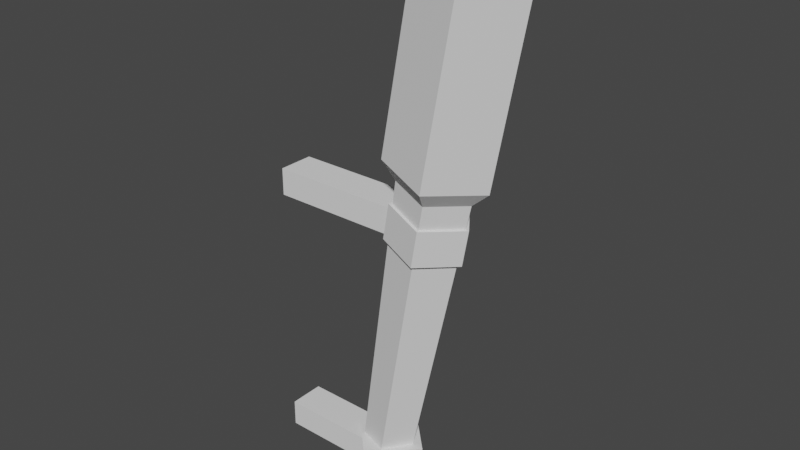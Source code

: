 # Source: torch.blend  (saved by Blender 2.91.10; exported with 4.5.12 LTS)
import bpy
from mathutils import Matrix  # noqa: F401  (used for matrix-valued properties, if any)

bpy.ops.wm.read_factory_settings(use_empty=True)
scene = bpy.context.scene
scene.name = 'Scene'

# ---- collections
col_collection = bpy.data.collections.new('Collection'); scene.collection.children.link(col_collection)

# ---- world
world_world = bpy.data.worlds.new('World'); scene.world = world_world
world_world.use_nodes = True; world_world.node_tree.nodes.clear()
_N = world_world.node_tree.nodes; _L = world_world.node_tree.links
n0 = _N.new('ShaderNodeOutputWorld'); n0.name = 'World Output'; n0.location = (300, 300)
n1 = _N.new('ShaderNodeBackground'); n1.name = 'Background'; n1.location = (10, 300)
n1.inputs[0].default_value = (0.05088, 0.05088, 0.05088, 1.0)
_L.new(n1.outputs[0], n0.inputs[0])
n0.is_active_output = True
world_world.color = (0.05088, 0.05088, 0.05088)
world_world.use_sun_shadow = False
world_world.sun_shadow_jitter_overblur = 0.0

# ---- meshes
me_circle = bpy.data.meshes.new('Circle')
me_circle.from_pydata([(5.684e-14, -1.273, 0.02493), (-0.9511, -1.952, 0.1502), (-0.5878, -3.052, 0.353), (0.5878, -3.052, 0.353), (0.9511, -1.952, 0.1502), (-1.32, 0.2278, 11.31), (-2.021e-08, 1.171, 11.14), (-0.8155, -1.298, 11.59), (0.8155, -1.298, 11.59), (1.32, 0.2278, 11.31), (-0.7016, -2.175, 5.973), (-1.135, -0.8621, 5.731), (-1.01e-08, -0.05099, 5.582), (1.135, -0.8621, 5.731), (0.7016, -2.175, 5.973)], [], [(1, 0, 4, 3, 2), (11, 10, 7, 5), (13, 12, 6, 9), (10, 14, 8, 7), (12, 11, 5, 6), (14, 13, 9, 8), (3, 4, 13, 14), (0, 1, 11, 12), (2, 3, 14, 10), (4, 0, 12, 13), (1, 2, 10, 11)])
_uv = me_circle.uv_layers.new(name='UVMap')
_uv.uv.foreach_set('vector', [0.0, 0.0, 0.0, 0.0, 0.0, 0.0, 0.0, 0.0, 0.0, 0.0, 0.0, 0.0, 0.0, 0.0, 0.0, 0.0, 0.0, 0.0, 0.0, 0.0, 0.0, 0.0, 0.0, 0.0, 0.0, 0.0, 0.0, 0.0, 0.0, 0.0, 0.0, 0.0, 0.0, 0.0, 0.0, 0.0, 0.0, 0.0, 0.0, 0.0, 0.0, 0.0, 0.0, 0.0, 0.0, 0.0, 0.0, 0.0, 0.0, 0.0, 0.0, 0.0, 0.0, 0.0, 0.0, 0.0, 0.0, 0.0, 0.0, 0.0, 0.0, 0.0, 0.0, 0.0, 0.0, 0.0, 0.0, 0.0, 0.0, 0.0, 0.0, 0.0, 0.0, 0.0, 0.0, 0.0, 0.0, 0.0, 0.0, 0.0, 0.0, 0.0, 0.0, 0.0, 0.0, 0.0, 0.0, 0.0, 0.0, 0.0])
me_circle.use_remesh_fix_poles = True
me_circle.use_remesh_preserve_attributes = False
me_circle.use_mirror_vertex_groups = False
me_circle.update()
me_circle_001 = bpy.data.meshes.new('Circle.001')
me_circle_001.from_pydata([(4.062e-17, 0.9785, 0.1829), (-1.0, -0.02152, 0.1829), (8.742e-08, -1.022, 0.1829), (1.0, -0.02152, 0.1829), (-0.8774, -0.02152, -0.3443), (1.826e-09, 0.8559, -0.3443), (7.853e-08, -0.899, -0.3443), (0.8774, -0.02152, -0.3443), (-0.8774, -0.02152, -0.7101), (1.826e-09, 0.8559, -0.7101), (7.853e-08, -0.899, -0.7101), (0.8774, -0.02152, -0.7101), (0.4411, -0.292, 0.01334), (0.4411, -0.292, -0.6575), (0.4411, -2.895, 0.01334), (0.4411, -2.895, -0.6575), (-0.4445, -0.292, 0.01334), (-0.4445, -0.292, -0.6575), (-0.4445, -2.895, 0.01334), (-0.4445, -2.895, -0.6575), (-0.5743, 0.2698, 5.886), (-0.9257, 1.334, 5.69), (-0.005605, 1.991, 5.568), (0.9145, 1.334, 5.69), (0.5631, 0.2698, 5.886), (-0.5743, 0.4268, 6.79), (-0.9257, 1.49, 6.594), (-0.005605, 2.148, 6.472), (0.9145, 1.49, 6.594), (0.5631, 0.4268, 6.79), (0.4411, 0.6794, 6.613), (0.4411, 0.6794, 5.942), (0.4411, -2.895, 6.613), (0.4411, -2.895, 5.942), (-0.4445, 0.6794, 6.613), (-0.4445, 0.6794, 5.942), (-0.4445, -2.895, 6.613), (-0.4445, -2.895, 5.942)], [], [(1, 2, 3, 0), (6, 10, 11, 7), (1, 4, 6, 2), (2, 6, 7, 3), (0, 5, 4, 1), (3, 7, 5, 0), (8, 9, 11, 10), (5, 9, 8, 4), (7, 11, 9, 5), (4, 8, 10, 6), (12, 14, 15, 13), (14, 18, 19, 15), (18, 16, 17, 19), (16, 12, 13, 17), (14, 12, 16, 18), (19, 17, 13, 15), (21, 20, 25, 26), (20, 24, 29, 25), (24, 23, 28, 29), (23, 22, 27, 28), (22, 21, 26, 27), (23, 24, 20, 21, 22), (28, 27, 26, 25, 29), (30, 32, 33, 31), (32, 36, 37, 33), (36, 34, 35, 37), (34, 30, 31, 35), (32, 30, 34, 36), (37, 35, 31, 33)])
_uv = me_circle_001.uv_layers.new(name='UVMap')
_uv.uv.foreach_set('vector', [0.0, 0.0, 0.0, 0.0, 0.0, 0.0, 0.0, 0.0, 0.0, 0.0, 0.0, 0.0, 0.0, 0.0, 0.0, 0.0, 0.0, 0.0, 0.0, 0.0, 0.0, 0.0, 0.0, 0.0, 0.0, 0.0, 0.0, 0.0, 0.0, 0.0, 0.0, 0.0, 0.0, 0.0, 0.0, 0.0, 0.0, 0.0, 0.0, 0.0, 0.0, 0.0, 0.0, 0.0, 0.0, 0.0, 0.0, 0.0, 0.0, 0.0, 0.0, 0.0, 0.0, 0.0, 0.0, 0.0, 0.0, 0.0, 0.0, 0.0, 0.0, 0.0, 0.0, 0.0, 0.0, 0.0, 0.0, 0.0, 0.0, 0.0, 0.0, 0.0, 0.0, 0.0, 0.0, 0.0, 0.0, 0.0, 0.0, 0.0, 0.375, 0.0, 0.375, 0.25, 0.625, 0.25, 0.625, 0.0, 0.375, 0.25, 0.375, 0.5, 0.625, 0.5, 0.625, 0.25, 0.375, 0.5, 0.375, 0.75, 0.625, 0.75, 0.625, 0.5, 0.375, 0.75, 0.375, 1.0, 0.625, 1.0, 0.625, 0.75, 0.125, 0.5, 0.125, 0.75, 0.375, 0.75, 0.375, 0.5, 0.625, 0.5, 0.625, 0.75, 0.875, 0.75, 0.875, 0.5, 0.0, 0.0, 0.0, 0.0, 0.0, 0.0, 0.0, 0.0, 0.0, 0.0, 0.0, 0.0, 0.0, 0.0, 0.0, 0.0, 0.0, 0.0, 0.0, 0.0, 0.0, 0.0, 0.0, 0.0, 0.0, 0.0, 0.0, 0.0, 0.0, 0.0, 0.0, 0.0, 0.0, 0.0, 0.0, 0.0, 0.0, 0.0, 0.0, 0.0, 0.0, 0.0, 0.0, 0.0, 0.0, 0.0, 0.0, 0.0, 0.0, 0.0, 0.0, 0.0, 0.0, 0.0, 0.0, 0.0, 0.0, 0.0, 0.0, 0.0, 0.375, 0.0, 0.375, 0.25, 0.625, 0.25, 0.625, 0.0, 0.375, 0.25, 0.375, 0.5, 0.625, 0.5, 0.625, 0.25, 0.375, 0.5, 0.375, 0.75, 0.625, 0.75, 0.625, 0.5, 0.375, 0.75, 0.375, 1.0, 0.625, 1.0, 0.625, 0.75, 0.125, 0.5, 0.125, 0.75, 0.375, 0.75, 0.375, 0.5, 0.625, 0.5, 0.625, 0.75, 0.875, 0.75, 0.875, 0.5])
me_circle_001.use_remesh_fix_poles = True
me_circle_001.use_remesh_preserve_attributes = False
me_circle_001.use_mirror_vertex_groups = False
me_circle_001.update()
me_circle_003 = bpy.data.meshes.new('Circle.003')
me_circle_003.from_pydata([(-1.32, 0.2278, 11.31), (-2.021e-08, 1.171, 11.14), (-0.8155, -1.298, 11.59), (0.8155, -1.298, 11.59), (1.32, 0.2278, 11.31), (-1.847, 0.5219, 11.96), (-2.233e-08, 1.842, 11.72), (-1.142, -1.614, 12.36), (1.142, -1.614, 12.36), (1.847, 0.5219, 11.96), (7.21e-07, 2.476, 15.16), (1.847, 1.156, 15.4), (1.142, -0.9798, 15.79), (-1.142, -0.9798, 15.79), (-1.847, 1.156, 15.4)], [], [(3, 4, 9, 8), (0, 2, 7, 5), (4, 1, 6, 9), (1, 0, 5, 6), (5, 7, 13, 14), (8, 9, 11, 12), (6, 5, 14, 10), (9, 6, 10, 11), (8, 7, 2, 3), (13, 7, 8, 12)])
_uv = me_circle_003.uv_layers.new(name='UVMap')
_uv.uv.foreach_set('vector', [0.0, 0.0, 0.0, 0.0, 0.0, 0.0, 0.0, 0.0, 0.0, 0.0, 0.0, 0.0, 0.0, 0.0, 0.0, 0.0, 0.0, 0.0, 0.0, 0.0, 0.0, 0.0, 0.0, 0.0, 0.0, 0.0, 0.0, 0.0, 0.0, 0.0, 0.0, 0.0, 0.0, 0.0, 0.0, 0.0, 0.0, 0.0, 0.0, 0.0, 0.0, 0.0, 0.0, 0.0, 0.0, 0.0, 0.0, 0.0, 0.0, 0.0, 0.0, 0.0, 0.0, 0.0, 0.0, 0.0, 0.0, 0.0, 0.0, 0.0, 0.0, 0.0, 0.0, 0.0, 0.0, 0.0, 0.0, 0.0, 0.0, 0.0, 0.0, 0.0, 0.0, 0.0, 0.0, 0.0, 0.0, 0.0, 0.0, 0.0])
me_circle_003.use_remesh_fix_poles = True
me_circle_003.use_remesh_preserve_attributes = False
me_circle_003.use_mirror_vertex_groups = False
me_circle_003.update()
me_circle_002 = bpy.data.meshes.new('Circle.002')
me_circle_002.from_pydata([(-1.847, 1.78, 18.79), (1.453e-06, 3.1, 18.54), (-1.142, -0.3555, 19.18), (1.142, -0.3555, 19.18), (1.847, 1.78, 18.79), (-1.302, 1.744, 19.57), (1.446e-06, 2.674, 19.4), (-0.8045, 0.2393, 19.85), (0.8045, 0.2393, 19.85), (1.302, 1.744, 19.57), (7.21e-07, 2.476, 15.16), (1.847, 1.156, 15.4), (1.142, -0.9798, 15.79), (-1.142, -0.9798, 15.79), (-1.847, 1.156, 15.4)], [], [(11, 10, 1, 4), (3, 4, 9, 8), (10, 14, 0, 1), (12, 11, 4, 3), (14, 13, 2, 0), (5, 7, 8, 9, 6), (0, 2, 7, 5), (4, 1, 6, 9), (2, 3, 8, 7), (1, 0, 5, 6), (2, 13, 12, 3)])
_uv = me_circle_002.uv_layers.new(name='UVMap')
_uv.uv.foreach_set('vector', [0.0, 0.0, 0.0, 0.0, 0.0, 0.0, 0.0, 0.0, 0.0, 0.0, 0.0, 0.0, 0.0, 0.0, 0.0, 0.0, 0.0, 0.0, 0.0, 0.0, 0.0, 0.0, 0.0, 0.0, 0.0, 0.0, 0.0, 0.0, 0.0, 0.0, 0.0, 0.0, 0.0, 0.0, 0.0, 0.0, 0.0, 0.0, 0.0, 0.0, 0.0, 0.0, 0.0, 0.0, 0.0, 0.0, 0.0, 0.0, 0.0, 0.0, 0.0, 0.0, 0.0, 0.0, 0.0, 0.0, 0.0, 0.0, 0.0, 0.0, 0.0, 0.0, 0.0, 0.0, 0.0, 0.0, 0.0, 0.0, 0.0, 0.0, 0.0, 0.0, 0.0, 0.0, 0.0, 0.0, 0.0, 0.0, 0.0, 0.0, 0.0, 0.0, 0.0, 0.0, 0.0, 0.0, 0.0, 0.0, 0.0, 0.0])
me_circle_002.use_remesh_fix_poles = True
me_circle_002.use_remesh_preserve_attributes = False
me_circle_002.use_mirror_vertex_groups = False
me_circle_002.update()

# ---- objects
ob_circle = bpy.data.objects.new('Circle', me_circle)
ob_circle_006 = bpy.data.objects.new('Circle.006', me_circle_001)
ob_circle_002 = bpy.data.objects.new('Circle.002', me_circle_003)
ob_circle_001 = bpy.data.objects.new('Circle.001', me_circle_002)

# ---- transforms, parenting, visibility, modifiers, constraints
ob_circle.location = (-1.602, 0.02838, 1.556)
ob_circle.rotation_euler = (0.0, -0.0, -1.571)
ob_circle.scale = (0.05923, 0.05923, 0.05923)
ob_circle.lineart.crease_threshold = 0.0
ob_circle_006.location = (-1.733, 0.02838, 1.571)
ob_circle_006.rotation_euler = (0.0, -0.0, -1.571)
ob_circle_006.scale = (0.09116, 0.09116, 0.09116)
ob_circle_006.lineart.crease_threshold = 0.0
ob_circle_002.location = (-1.602, 0.02838, 1.556)
ob_circle_002.rotation_euler = (0.0, -0.0, -1.571)
ob_circle_002.scale = (0.05923, 0.05923, 0.05923)
ob_circle_002.lineart.crease_threshold = 0.0
ob_circle_001.location = (-1.602, 0.02838, 1.556)
ob_circle_001.rotation_euler = (0.0, -0.0, -1.571)
ob_circle_001.scale = (0.05923, 0.05923, 0.05923)
ob_circle_001.lineart.crease_threshold = 0.0

# ---- collection membership
col_collection.objects.link(ob_circle)
col_collection.objects.link(ob_circle_006)
col_collection.objects.link(ob_circle_002)
col_collection.objects.link(ob_circle_001)

# ---- scene / render settings (as saved in the file)
scene.frame_start = 1; scene.frame_end = 250; scene.frame_set(1)
scene.render.engine = 'BLENDER_EEVEE_NEXT'
scene.cycles.use_denoising = False
scene.cycles.samples = 128
scene.cycles.sampling_pattern = 'TABULATED_SOBOL'
scene.cycles.use_adaptive_sampling = False
scene.cycles.use_light_tree = False
scene.view_settings.view_transform = 'Filmic'
bpy.context.view_layer.update()

# ---- added for rendering (the .blend has no active camera and no usable light): camera, sun
cam_auto = bpy.data.cameras.new('AutoCamera')
cam_auto.lens = 50.0
cam_auto.sensor_width = 36.0
cam_auto.clip_end = 1000.0
ob_auto_camera = bpy.data.objects.new('AutoCamera', cam_auto)
scene.collection.objects.link(ob_auto_camera)
ob_auto_camera.location = (-0.437163, -1.49623, 3.13511)
ob_auto_camera.rotation_euler = (1.09748, -7.21219e-08, 0.694738)
scene.camera = ob_auto_camera
light_auto_sun = bpy.data.lights.new('AutoSun', 'SUN')
light_auto_sun.energy = 3.0
light_auto_sun.angle = 0.0523599
ob_auto_sun = bpy.data.objects.new('AutoSun', light_auto_sun)
scene.collection.objects.link(ob_auto_sun)
ob_auto_sun.rotation_euler = (0.872665, 0.174533, 0.523599)
bpy.context.view_layer.update()
